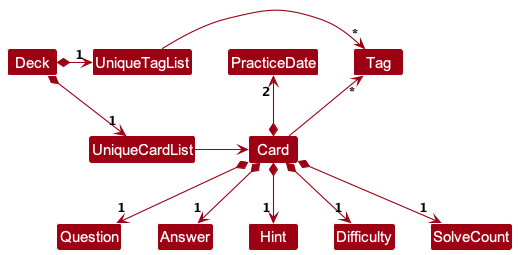

The diagram above was rendered by PlantUML. Its source (embedded in the PNG):
@startuml
!include style.puml
skinparam arrowThickness 1.1
skinparam arrowColor MODEL_COLOR
skinparam classBackgroundColor MODEL_COLOR

Deck *-right-> "1" UniqueCardList
Deck *-right-> "1" UniqueTagList
UniqueTagList -[hidden]down- UniqueCardList
UniqueTagList -[hidden]down- UniqueCardList

UniqueTagList -right-> "*" Tag
UniqueCardList -right-> Card

Card -up-> "*" Tag

Card *--> "1"  Question
Card *--> "1"   Answer
Card *--> "1"   Hint
Card *-up-> "2" PracticeDate
Card *--> "1"  Difficulty
Card *--> "1"  SolveCount

@enduml